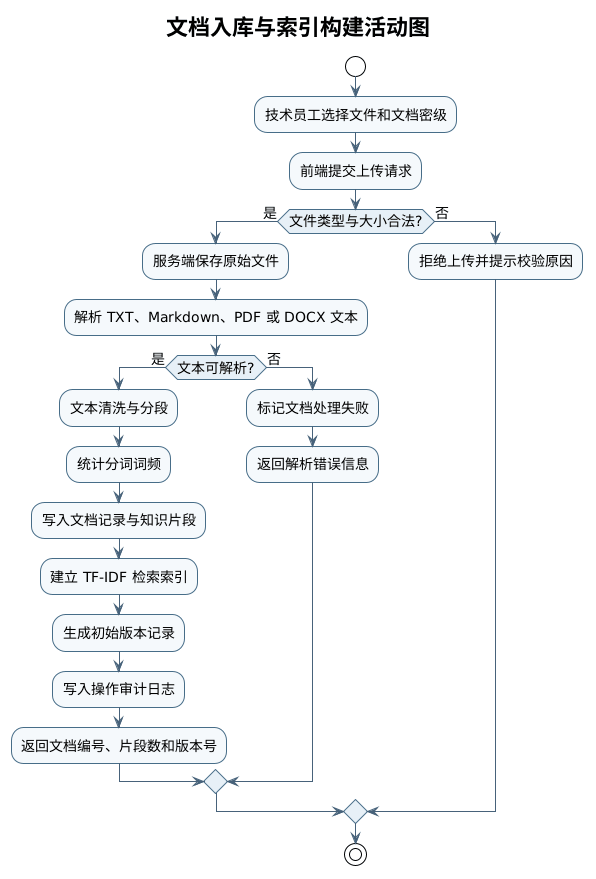

The diagram above was rendered by PlantUML. Its source (embedded in the PNG):
@startuml
!theme plain
title 文档入库与索引构建活动图

skinparam backgroundColor white
skinparam defaultFontName "Microsoft YaHei"
skinparam defaultFontSize 14
skinparam shadowing false
skinparam ArrowColor #47627A
skinparam activityBorderColor #476D88
skinparam activityBackgroundColor #F5F9FC
skinparam activityDiamondBorderColor #476D88
skinparam activityDiamondBackgroundColor #E7F0F7

start
:技术员工选择文件和文档密级;
:前端提交上传请求;

if (文件类型与大小合法?) then (是)
  :服务端保存原始文件;
  :解析 TXT、Markdown、PDF 或 DOCX 文本;
  if (文本可解析?) then (是)
    :文本清洗与分段;
    :统计分词词频;
    :写入文档记录与知识片段;
    :建立 TF-IDF 检索索引;
    :生成初始版本记录;
    :写入操作审计日志;
    :返回文档编号、片段数和版本号;
  else (否)
    :标记文档处理失败;
    :返回解析错误信息;
  endif
else (否)
  :拒绝上传并提示校验原因;
endif

stop
@enduml